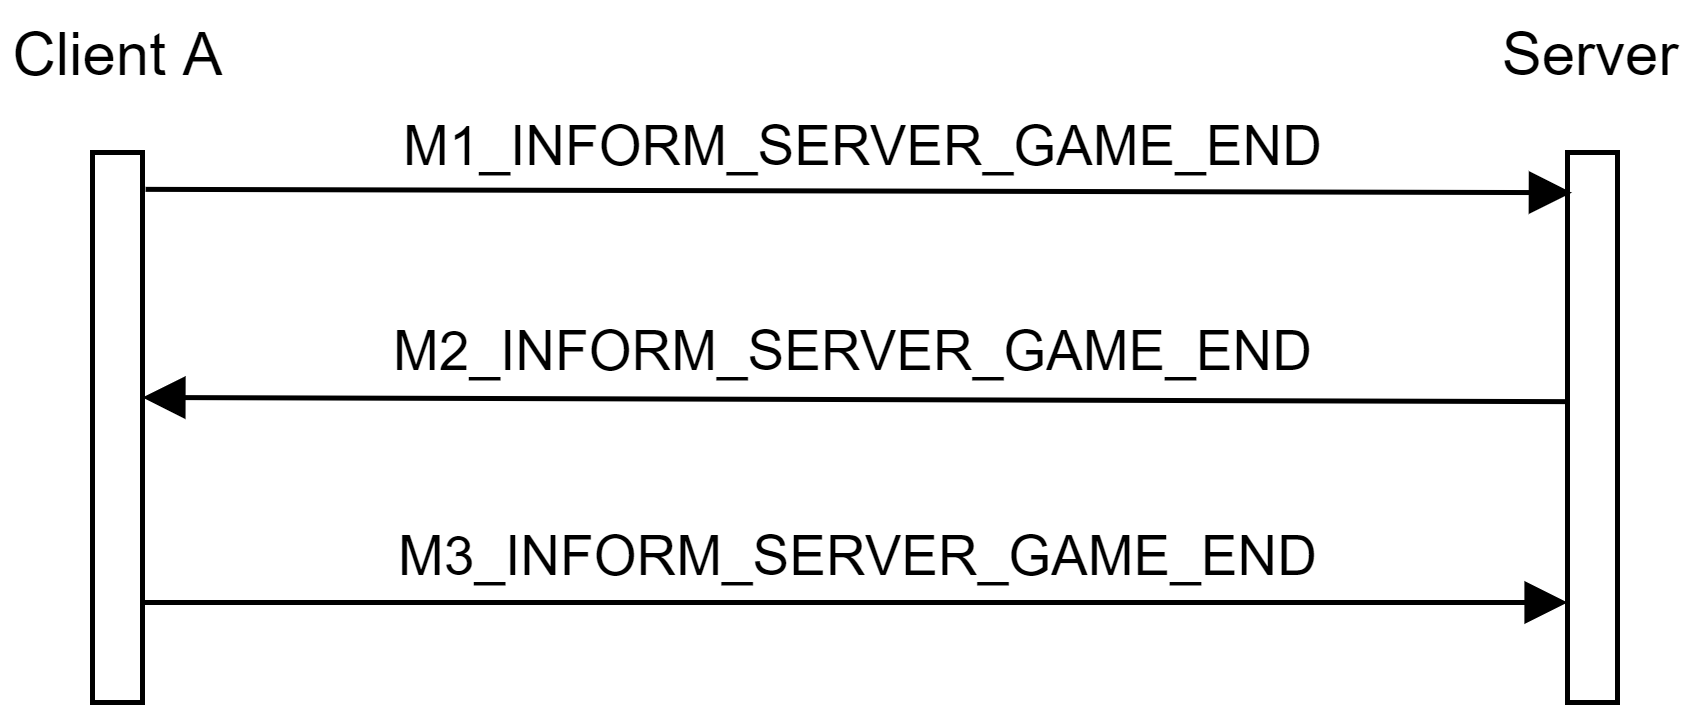

The diagram above was exported from draw.io. Its source (the exported page's mxGraphModel, read from the mxfile embedded in the PNG):
<mxGraphModel dx="1913" dy="806" grid="1" gridSize="10" guides="1" tooltips="1" connect="1" arrows="1" fold="1" page="1" pageScale="1" pageWidth="827" pageHeight="1169" math="0" shadow="0">
  <root>
    <mxCell id="0" />
    <mxCell id="1" parent="0" />
    <mxCell id="2" value="" style="rounded=0;whiteSpace=wrap;html=1;" vertex="1" parent="1">
      <mxGeometry x="80" y="1180" width="10" height="110" as="geometry" />
    </mxCell>
    <mxCell id="3" value="Client A" style="text;html=1;strokeColor=none;fillColor=none;align=center;verticalAlign=middle;whiteSpace=wrap;rounded=0;" vertex="1" parent="1">
      <mxGeometry x="62.5" y="1150" width="45" height="20" as="geometry" />
    </mxCell>
    <mxCell id="4" value="" style="rounded=0;whiteSpace=wrap;html=1;" vertex="1" parent="1">
      <mxGeometry x="375" y="1180" width="10" height="110" as="geometry" />
    </mxCell>
    <mxCell id="5" value="Server" style="text;html=1;strokeColor=none;fillColor=none;align=center;verticalAlign=middle;whiteSpace=wrap;rounded=0;" vertex="1" parent="1">
      <mxGeometry x="360" y="1150" width="40" height="20" as="geometry" />
    </mxCell>
    <mxCell id="6" value="M1_INFORM_SERVER_GAME_END" style="html=1;verticalAlign=bottom;endArrow=block;exitX=1.062;exitY=0.067;exitDx=0;exitDy=0;entryX=0.086;entryY=0.073;entryDx=0;entryDy=0;entryPerimeter=0;exitPerimeter=0;" edge="1" source="2" target="4" parent="1">
      <mxGeometry width="80" relative="1" as="geometry">
        <mxPoint x="130" y="1150" as="sourcePoint" />
        <mxPoint x="210" y="1150" as="targetPoint" />
      </mxGeometry>
    </mxCell>
    <mxCell id="7" value="M2_INFORM_SERVER_GAME_END" style="html=1;verticalAlign=bottom;endArrow=block;exitX=0.014;exitY=0.453;exitDx=0;exitDy=0;exitPerimeter=0;" edge="1" source="4" parent="1">
      <mxGeometry width="80" relative="1" as="geometry">
        <mxPoint x="350" y="1230" as="sourcePoint" />
        <mxPoint x="90" y="1229" as="targetPoint" />
      </mxGeometry>
    </mxCell>
    <mxCell id="8" value="M3_INFORM_SERVER_GAME_END" style="html=1;verticalAlign=bottom;endArrow=block;exitX=1;exitY=0.25;exitDx=0;exitDy=0;entryX=0;entryY=0.25;entryDx=0;entryDy=0;" edge="1" parent="1">
      <mxGeometry width="80" relative="1" as="geometry">
        <mxPoint x="90" y="1270" as="sourcePoint" />
        <mxPoint x="375" y="1270" as="targetPoint" />
      </mxGeometry>
    </mxCell>
  </root>
</mxGraphModel>